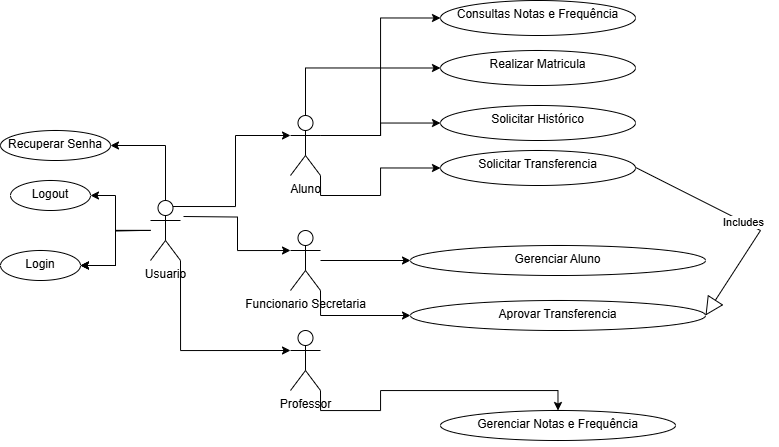

The diagram above was exported from draw.io. Its source (the exported page's mxGraphModel, read from the mxfile embedded in the PNG):
<mxGraphModel dx="1113" dy="707" grid="1" gridSize="10" guides="1" tooltips="1" connect="1" arrows="1" fold="1" page="1" pageScale="1" pageWidth="827" pageHeight="1169" math="0" shadow="0">
  <root>
    <mxCell id="0" />
    <mxCell id="1" parent="0" />
    <mxCell id="ENDy7qJuTSP2nHrLIMe8-4" value="" style="edgeStyle=orthogonalEdgeStyle;rounded=0;orthogonalLoop=1;jettySize=auto;html=1;" edge="1" parent="1" source="ENDy7qJuTSP2nHrLIMe8-2" target="ENDy7qJuTSP2nHrLIMe8-3">
      <mxGeometry relative="1" as="geometry" />
    </mxCell>
    <mxCell id="ENDy7qJuTSP2nHrLIMe8-5" value="" style="edgeStyle=orthogonalEdgeStyle;rounded=0;orthogonalLoop=1;jettySize=auto;html=1;" edge="1" parent="1" source="ENDy7qJuTSP2nHrLIMe8-2" target="ENDy7qJuTSP2nHrLIMe8-3">
      <mxGeometry relative="1" as="geometry" />
    </mxCell>
    <mxCell id="ENDy7qJuTSP2nHrLIMe8-6" value="" style="edgeStyle=orthogonalEdgeStyle;rounded=0;orthogonalLoop=1;jettySize=auto;html=1;" edge="1" parent="1" source="ENDy7qJuTSP2nHrLIMe8-2" target="ENDy7qJuTSP2nHrLIMe8-3">
      <mxGeometry relative="1" as="geometry" />
    </mxCell>
    <mxCell id="ENDy7qJuTSP2nHrLIMe8-12" value="" style="edgeStyle=orthogonalEdgeStyle;rounded=0;orthogonalLoop=1;jettySize=auto;html=1;exitX=0.75;exitY=0.1;exitDx=0;exitDy=0;exitPerimeter=0;entryX=0;entryY=0.3333333333333333;entryDx=0;entryDy=0;entryPerimeter=0;" edge="1" parent="1" source="ENDy7qJuTSP2nHrLIMe8-2" target="ENDy7qJuTSP2nHrLIMe8-11">
      <mxGeometry relative="1" as="geometry" />
    </mxCell>
    <mxCell id="ENDy7qJuTSP2nHrLIMe8-2" value="Usuario&lt;div&gt;&lt;br&gt;&lt;/div&gt;" style="shape=umlActor;verticalLabelPosition=bottom;verticalAlign=top;html=1;outlineConnect=0;" vertex="1" parent="1">
      <mxGeometry x="170" y="220" width="30" height="60" as="geometry" />
    </mxCell>
    <mxCell id="ENDy7qJuTSP2nHrLIMe8-3" value="Login" style="ellipse;whiteSpace=wrap;html=1;verticalAlign=top;" vertex="1" parent="1">
      <mxGeometry x="20" y="270" width="80" height="30" as="geometry" />
    </mxCell>
    <mxCell id="ENDy7qJuTSP2nHrLIMe8-7" value="Logout&lt;div&gt;&lt;br&gt;&lt;/div&gt;" style="ellipse;whiteSpace=wrap;html=1;verticalAlign=top;" vertex="1" parent="1">
      <mxGeometry x="30" y="200" width="80" height="30" as="geometry" />
    </mxCell>
    <mxCell id="ENDy7qJuTSP2nHrLIMe8-8" value="&lt;div&gt;Recuperar Senha&lt;/div&gt;&lt;div&gt;&lt;br&gt;&lt;/div&gt;" style="ellipse;whiteSpace=wrap;html=1;verticalAlign=top;" vertex="1" parent="1">
      <mxGeometry x="20" y="150" width="110" height="30" as="geometry" />
    </mxCell>
    <mxCell id="ENDy7qJuTSP2nHrLIMe8-9" value="" style="edgeStyle=orthogonalEdgeStyle;rounded=0;orthogonalLoop=1;jettySize=auto;html=1;entryX=1;entryY=0.5;entryDx=0;entryDy=0;" edge="1" parent="1" target="ENDy7qJuTSP2nHrLIMe8-7">
      <mxGeometry relative="1" as="geometry">
        <mxPoint x="160" y="250" as="sourcePoint" />
        <mxPoint x="110" y="295" as="targetPoint" />
      </mxGeometry>
    </mxCell>
    <mxCell id="ENDy7qJuTSP2nHrLIMe8-10" value="" style="edgeStyle=orthogonalEdgeStyle;rounded=0;orthogonalLoop=1;jettySize=auto;html=1;entryX=1;entryY=0.5;entryDx=0;entryDy=0;exitX=0.5;exitY=0;exitDx=0;exitDy=0;exitPerimeter=0;" edge="1" parent="1" source="ENDy7qJuTSP2nHrLIMe8-2" target="ENDy7qJuTSP2nHrLIMe8-8">
      <mxGeometry relative="1" as="geometry">
        <mxPoint x="170" y="260" as="sourcePoint" />
        <mxPoint x="120" y="225" as="targetPoint" />
      </mxGeometry>
    </mxCell>
    <mxCell id="ENDy7qJuTSP2nHrLIMe8-24" value="" style="edgeStyle=orthogonalEdgeStyle;rounded=0;orthogonalLoop=1;jettySize=auto;html=1;exitX=1;exitY=0.3333333333333333;exitDx=0;exitDy=0;exitPerimeter=0;" edge="1" parent="1" source="ENDy7qJuTSP2nHrLIMe8-11" target="ENDy7qJuTSP2nHrLIMe8-23">
      <mxGeometry relative="1" as="geometry" />
    </mxCell>
    <mxCell id="ENDy7qJuTSP2nHrLIMe8-11" value="&lt;div&gt;Aluno&lt;/div&gt;" style="shape=umlActor;verticalLabelPosition=bottom;verticalAlign=top;html=1;outlineConnect=0;" vertex="1" parent="1">
      <mxGeometry x="310" y="135" width="30" height="60" as="geometry" />
    </mxCell>
    <mxCell id="ENDy7qJuTSP2nHrLIMe8-22" value="" style="edgeStyle=orthogonalEdgeStyle;rounded=0;orthogonalLoop=1;jettySize=auto;html=1;" edge="1" parent="1" source="ENDy7qJuTSP2nHrLIMe8-13" target="ENDy7qJuTSP2nHrLIMe8-21">
      <mxGeometry relative="1" as="geometry" />
    </mxCell>
    <mxCell id="ENDy7qJuTSP2nHrLIMe8-13" value="&lt;div&gt;Funcionario Secretaria&lt;/div&gt;&lt;div&gt;&lt;br&gt;&lt;/div&gt;" style="shape=umlActor;verticalLabelPosition=bottom;verticalAlign=top;html=1;outlineConnect=0;" vertex="1" parent="1">
      <mxGeometry x="310" y="250" width="30" height="60" as="geometry" />
    </mxCell>
    <mxCell id="ENDy7qJuTSP2nHrLIMe8-20" value="" style="edgeStyle=orthogonalEdgeStyle;rounded=0;orthogonalLoop=1;jettySize=auto;html=1;exitX=1;exitY=1;exitDx=0;exitDy=0;exitPerimeter=0;" edge="1" parent="1" source="ENDy7qJuTSP2nHrLIMe8-14" target="ENDy7qJuTSP2nHrLIMe8-19">
      <mxGeometry relative="1" as="geometry" />
    </mxCell>
    <mxCell id="ENDy7qJuTSP2nHrLIMe8-14" value="&lt;div&gt;Professor&lt;/div&gt;&lt;div&gt;&lt;br&gt;&lt;/div&gt;" style="shape=umlActor;verticalLabelPosition=bottom;verticalAlign=top;html=1;outlineConnect=0;" vertex="1" parent="1">
      <mxGeometry x="310" y="350" width="30" height="60" as="geometry" />
    </mxCell>
    <mxCell id="ENDy7qJuTSP2nHrLIMe8-16" value="" style="edgeStyle=orthogonalEdgeStyle;rounded=0;orthogonalLoop=1;jettySize=auto;html=1;exitX=0.75;exitY=0.1;exitDx=0;exitDy=0;exitPerimeter=0;entryX=0;entryY=0.3333333333333333;entryDx=0;entryDy=0;entryPerimeter=0;" edge="1" parent="1" target="ENDy7qJuTSP2nHrLIMe8-13">
      <mxGeometry relative="1" as="geometry">
        <mxPoint x="203" y="236" as="sourcePoint" />
        <mxPoint x="355" y="205" as="targetPoint" />
      </mxGeometry>
    </mxCell>
    <mxCell id="ENDy7qJuTSP2nHrLIMe8-18" value="" style="edgeStyle=orthogonalEdgeStyle;rounded=0;orthogonalLoop=1;jettySize=auto;html=1;exitX=1;exitY=1;exitDx=0;exitDy=0;exitPerimeter=0;entryX=0;entryY=0.3333333333333333;entryDx=0;entryDy=0;entryPerimeter=0;" edge="1" parent="1" source="ENDy7qJuTSP2nHrLIMe8-2" target="ENDy7qJuTSP2nHrLIMe8-14">
      <mxGeometry relative="1" as="geometry">
        <mxPoint x="213" y="246" as="sourcePoint" />
        <mxPoint x="360" y="270" as="targetPoint" />
      </mxGeometry>
    </mxCell>
    <mxCell id="ENDy7qJuTSP2nHrLIMe8-19" value="Gerenciar Notas e Frequência&lt;div&gt;&lt;br&gt;&lt;/div&gt;" style="ellipse;whiteSpace=wrap;html=1;verticalAlign=top;" vertex="1" parent="1">
      <mxGeometry x="460" y="430" width="235" height="30" as="geometry" />
    </mxCell>
    <mxCell id="ENDy7qJuTSP2nHrLIMe8-21" value="Gerenciar Aluno" style="ellipse;whiteSpace=wrap;html=1;verticalAlign=top;" vertex="1" parent="1">
      <mxGeometry x="430" y="265" width="295" height="30" as="geometry" />
    </mxCell>
    <mxCell id="ENDy7qJuTSP2nHrLIMe8-23" value="Solicitar Histórico" style="ellipse;whiteSpace=wrap;html=1;verticalAlign=top;" vertex="1" parent="1">
      <mxGeometry x="460" y="125" width="195" height="35" as="geometry" />
    </mxCell>
    <mxCell id="ENDy7qJuTSP2nHrLIMe8-25" value="Solicitar Transferencia" style="ellipse;whiteSpace=wrap;html=1;verticalAlign=top;" vertex="1" parent="1">
      <mxGeometry x="460" y="170" width="195" height="35" as="geometry" />
    </mxCell>
    <mxCell id="ENDy7qJuTSP2nHrLIMe8-27" value="Includes" style="endArrow=block;endSize=16;endFill=0;html=1;rounded=0;entryX=1;entryY=0.5;entryDx=0;entryDy=0;" edge="1" parent="1" target="ENDy7qJuTSP2nHrLIMe8-28">
      <mxGeometry width="160" relative="1" as="geometry">
        <mxPoint x="655" y="186.91000000000003" as="sourcePoint" />
        <mxPoint x="815" y="186.91000000000003" as="targetPoint" />
        <Array as="points">
          <mxPoint x="780" y="250" />
        </Array>
      </mxGeometry>
    </mxCell>
    <mxCell id="ENDy7qJuTSP2nHrLIMe8-28" value="Aprovar Transferencia&lt;div&gt;&lt;br&gt;&lt;/div&gt;" style="ellipse;whiteSpace=wrap;html=1;verticalAlign=top;" vertex="1" parent="1">
      <mxGeometry x="430" y="320" width="295" height="30" as="geometry" />
    </mxCell>
    <mxCell id="ENDy7qJuTSP2nHrLIMe8-29" value="" style="edgeStyle=orthogonalEdgeStyle;rounded=0;orthogonalLoop=1;jettySize=auto;html=1;exitX=1;exitY=1;exitDx=0;exitDy=0;exitPerimeter=0;entryX=0;entryY=0.5;entryDx=0;entryDy=0;" edge="1" parent="1" source="ENDy7qJuTSP2nHrLIMe8-11" target="ENDy7qJuTSP2nHrLIMe8-25">
      <mxGeometry relative="1" as="geometry">
        <mxPoint x="350" y="175" as="sourcePoint" />
        <mxPoint x="470" y="153" as="targetPoint" />
      </mxGeometry>
    </mxCell>
    <mxCell id="ENDy7qJuTSP2nHrLIMe8-30" value="" style="edgeStyle=orthogonalEdgeStyle;rounded=0;orthogonalLoop=1;jettySize=auto;html=1;entryX=0;entryY=0.5;entryDx=0;entryDy=0;exitX=1;exitY=1;exitDx=0;exitDy=0;exitPerimeter=0;" edge="1" parent="1" source="ENDy7qJuTSP2nHrLIMe8-13" target="ENDy7qJuTSP2nHrLIMe8-28">
      <mxGeometry relative="1" as="geometry">
        <mxPoint x="350" y="290" as="sourcePoint" />
        <mxPoint x="440" y="290" as="targetPoint" />
      </mxGeometry>
    </mxCell>
    <mxCell id="ENDy7qJuTSP2nHrLIMe8-31" value="Realizar Matricula" style="ellipse;whiteSpace=wrap;html=1;verticalAlign=top;" vertex="1" parent="1">
      <mxGeometry x="460" y="70" width="195" height="35" as="geometry" />
    </mxCell>
    <mxCell id="ENDy7qJuTSP2nHrLIMe8-32" value="" style="edgeStyle=orthogonalEdgeStyle;rounded=0;orthogonalLoop=1;jettySize=auto;html=1;entryX=0;entryY=0.5;entryDx=0;entryDy=0;exitX=0.5;exitY=0;exitDx=0;exitDy=0;exitPerimeter=0;" edge="1" parent="1" source="ENDy7qJuTSP2nHrLIMe8-11" target="ENDy7qJuTSP2nHrLIMe8-31">
      <mxGeometry relative="1" as="geometry">
        <mxPoint x="350" y="175" as="sourcePoint" />
        <mxPoint x="470" y="152" as="targetPoint" />
      </mxGeometry>
    </mxCell>
    <mxCell id="ENDy7qJuTSP2nHrLIMe8-33" value="Consultas Notas e Frequência" style="ellipse;whiteSpace=wrap;html=1;verticalAlign=top;" vertex="1" parent="1">
      <mxGeometry x="460" y="20" width="195" height="35" as="geometry" />
    </mxCell>
    <mxCell id="ENDy7qJuTSP2nHrLIMe8-34" value="" style="edgeStyle=orthogonalEdgeStyle;rounded=0;orthogonalLoop=1;jettySize=auto;html=1;entryX=0;entryY=0.5;entryDx=0;entryDy=0;exitX=1;exitY=0.3333333333333333;exitDx=0;exitDy=0;exitPerimeter=0;" edge="1" parent="1" source="ENDy7qJuTSP2nHrLIMe8-11" target="ENDy7qJuTSP2nHrLIMe8-33">
      <mxGeometry relative="1" as="geometry">
        <mxPoint x="335" y="145" as="sourcePoint" />
        <mxPoint x="470" y="97" as="targetPoint" />
      </mxGeometry>
    </mxCell>
  </root>
</mxGraphModel>